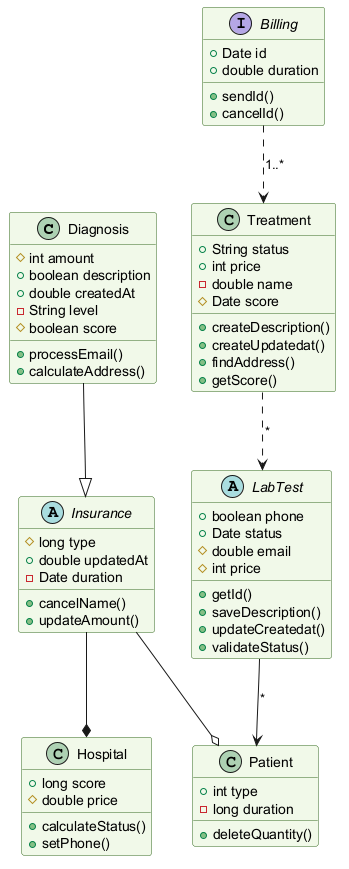

The diagram above was rendered by PlantUML. Its source (embedded in the PNG):
@startuml
skinparam backgroundColor #FFFFFF
skinparam classBackgroundColor #F1F8E9
skinparam classBorderColor #33691E
class Diagnosis {
  #int amount
  +boolean description
  +double createdAt
  -String level
  #boolean score
  +processEmail()
  +calculateAddress()
}
class Patient {
  +int type
  -long duration
  +deleteQuantity()
}
class Treatment {
  +String status
  +int price
  -double name
  #Date score
  +createDescription()
  +createUpdatedat()
  +findAddress()
  +getScore()
}
interface Billing {
  +Date id
  +double duration
  +sendId()
  +cancelId()
}
abstract class Insurance {
  #long type
  +double updatedAt
  -Date duration
  +cancelName()
  +updateAmount()
}
class Hospital {
  +long score
  #double price
  +calculateStatus()
  +setPhone()
}
abstract class LabTest {
  +boolean phone
  +Date status
  #double email
  #int price
  +getId()
  +saveDescription()
  +updateCreatedat()
  +validateStatus()
}
Insurance --o Patient
Billing ..> Treatment : "1..*"
Insurance --* Hospital
Diagnosis --|> Insurance
Treatment ..> LabTest : "*"
LabTest --> Patient : "*"
@enduml